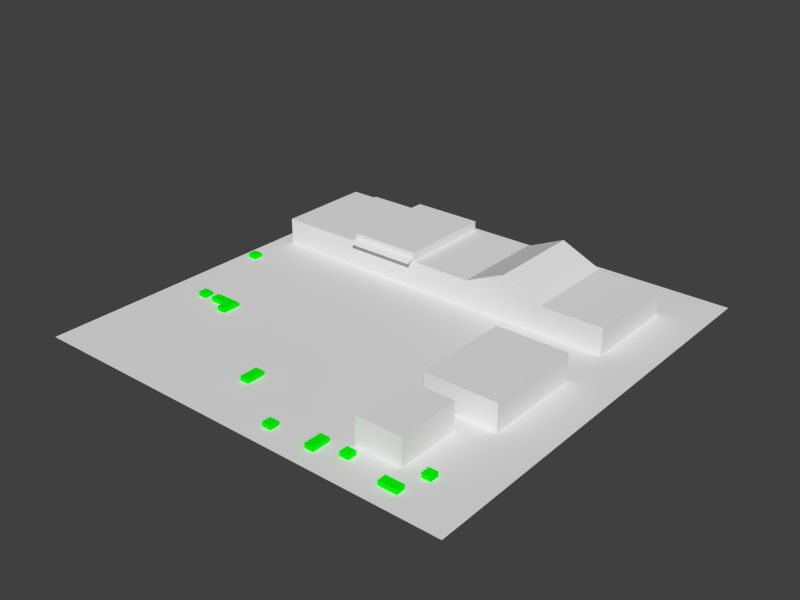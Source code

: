 # Source: com11.blend  (saved by Blender 2.79.0; exported with 4.5.12 LTS)
import bpy
from mathutils import Matrix  # noqa: F401  (used for matrix-valued properties, if any)

bpy.ops.wm.read_factory_settings(use_empty=True)
scene = bpy.context.scene
scene.name = 'Scene'

# ---- collections
col_collection_1 = bpy.data.collections.new('Collection 1'); scene.collection.children.link(col_collection_1)

# ---- materials (node trees are filled in below, after node groups)
mat_material = bpy.data.materials.new('Material')
mat_material.alpha_threshold = 0.0
mat_material.use_transparent_shadow = False
mat_material.roughness = 0.5
mat_material.line_color = (0.0, 0.0, 0.0, 1.0)
mat_shrubberymat = bpy.data.materials.new('ShrubberyMat')
mat_shrubberymat.alpha_threshold = 0.0
mat_shrubberymat.use_transparent_shadow = False
mat_shrubberymat.diffuse_color = (0.0, 1.0, 0.0, 1.0)
mat_shrubberymat.roughness = 0.5
mat_shrubberymat.line_color = (0.0, 0.0, 0.0, 1.0)
mat_shed_mat = bpy.data.materials.new('Shed_Mat')
mat_shed_mat.alpha_threshold = 0.0
mat_shed_mat.use_transparent_shadow = False
mat_shed_mat.roughness = 0.5
mat_shed_mat.line_color = (0.0, 0.0, 0.0, 1.0)
mat_shed2_mat = bpy.data.materials.new('Shed2_Mat')
mat_shed2_mat.alpha_threshold = 0.0
mat_shed2_mat.use_transparent_shadow = False
mat_shed2_mat.roughness = 0.5
mat_shed2_mat.line_color = (0.0, 0.0, 0.0, 1.0)
mat_mainbldg_mat = bpy.data.materials.new('MainBldg_Mat')
mat_mainbldg_mat.alpha_threshold = 0.0
mat_mainbldg_mat.use_transparent_shadow = False
mat_mainbldg_mat.roughness = 0.5
mat_mainbldg_mat.line_color = (0.0, 0.0, 0.0, 1.0)

# ---- material node trees

# ---- world
world_world = bpy.data.worlds.new('World'); scene.world = world_world
world_world.color = (0.05088, 0.05088, 0.05088)
world_world.use_sun_shadow = False
world_world.sun_shadow_jitter_overblur = 0.0
world_world.cycles.sampling_method = 'NONE'
world_world.cycles.sample_map_resolution = 256

# ---- meshes
me_plane = bpy.data.meshes.new('Plane')
me_plane.from_pydata([(32.0, -32.0, 0.0), (-32.0, -32.0, 0.0), (32.0, 32.0, 0.0), (-32.0, 32.0, 0.0), (-21.33, -12.0, 0.0), (-21.33, -10.67, 0.0), (-20.0, -10.67, 0.0), (-21.33, -12.0, 0.5), (-21.33, -10.67, 0.5), (-20.0, -10.67, 0.5), (-24.0, -12.0, 0.0), (-24.0, -10.67, 0.0), (-24.0, -12.0, 0.5), (-24.0, -10.67, 0.5), (-21.33, -13.33, 0.0), (-20.0, -13.33, 0.0), (-21.33, -13.33, 0.5), (-20.0, -13.33, 0.5), (24.0, -29.33, 0.0), (21.33, -29.33, 0.0), (21.33, -28.0, 0.0), (24.0, -28.0, 0.0), (24.0, -29.33, 0.5), (21.33, -29.33, 0.5), (21.33, -28.0, 0.5), (24.0, -28.0, 0.5), (24.0, -25.33, 0.0), (24.0, -24.0, 0.0), (25.33, -24.0, 0.0), (25.33, -25.33, 0.0), (24.0, -25.33, 0.5), (24.0, -24.0, 0.5), (25.33, -24.0, 0.5), (25.33, -25.33, 0.5), (14.67, -28.0, 0.0), (14.67, -26.67, 0.0), (16.0, -26.67, 0.0), (16.0, -28.0, 0.0), (14.67, -28.0, 0.5), (14.67, -26.67, 0.5), (16.0, -26.67, 0.5), (16.0, -28.0, 0.5), (4.0, -29.33, 0.0), (4.0, -28.0, 0.0), (5.333, -28.0, 0.0), (5.333, -29.33, 0.0), (4.0, -29.33, 0.5), (4.0, -28.0, 0.5), (5.333, -28.0, 0.5), (5.333, -29.33, 0.5), (10.67, -29.33, 0.0), (10.67, -26.67, 0.0), (12.0, -26.67, 0.0), (12.0, -29.33, 0.0), (10.67, -29.33, 0.5), (10.67, -26.67, 0.5), (12.0, -26.67, 0.5), (12.0, -29.33, 0.5), (-5.333, -24.0, 0.0), (-5.333, -21.33, 0.0), (-4.0, -21.33, 0.0), (-4.0, -24.0, 0.0), (-5.333, -24.0, 0.5), (-5.333, -21.33, 0.5), (-4.0, -21.33, 0.5), (-4.0, -24.0, 0.5), (-26.67, -12.0, 0.0), (-26.67, -10.67, 0.0), (-25.33, -10.67, 0.0), (-25.33, -12.0, 0.0), (-26.67, -12.0, 0.5), (-26.67, -10.67, 0.5), (-25.33, -10.67, 0.5), (-25.33, -12.0, 0.5), (-30.67, 1.333, 0.0), (-30.67, 2.667, 0.0), (-29.33, 2.667, 0.0), (-29.33, 1.333, 0.0), (-30.67, 1.333, 0.5), (-30.67, 2.667, 0.5), (-29.33, 2.667, 0.5), (-29.33, 1.333, 0.5), (25.33, -13.33, 0.0), (14.67, -13.33, 0.0), (14.67, 1.333, 0.0), (25.33, 1.333, 0.0), (25.33, -13.33, 3.0), (14.67, -13.33, 3.0), (14.67, 1.333, 3.0), (25.33, 1.333, 3.0), (21.33, -25.33, 0.0), (14.67, -25.33, 0.0), (14.67, -16.0, 0.0), (21.33, -16.0, 0.0), (21.33, -25.33, 3.0), (14.67, -25.33, 3.0), (14.67, -16.0, 3.0), (21.33, -16.0, 3.0), (25.33, 24.0, 3.0), (25.33, 9.333, 3.0), (-29.33, 9.333, 3.0), (-29.33, 24.0, 3.0), (25.33, 24.0, 0.0), (25.33, 9.333, 0.0), (-29.33, 9.333, 0.0), (-29.33, 24.0, 0.0), (16.0, 9.333, 3.0), (4.0, 9.333, 3.0), (-5.333, 9.333, 3.0), (-16.0, 9.333, 3.0), (-5.333, 9.333, 4.0), (-16.0, 9.333, 4.0), (-16.0, 24.0, 4.0), (-5.333, 24.0, 4.0), (-16.0, 24.0, 3.0), (-5.333, 24.0, 3.0), (4.0, 24.0, 3.0), (16.0, 24.0, 3.0), (-5.333, 9.333, 0.0), (-16.0, 24.0, 0.0), (10.0, 24.0, 5.0), (-16.0, 9.333, 0.0), (-5.333, 24.0, 0.0), (10.0, 9.333, 5.0), (4.0, 9.333, 0.0), (4.0, 24.0, 0.0), (16.0, 9.333, 0.0), (16.0, 24.0, 0.0), (-5.333, 8.133, 3.0), (-16.0, 8.133, 3.0), (-5.333, 9.333, 3.5), (-16.0, 9.333, 3.5)], [], [(1, 0, 2, 3), (5, 4, 10, 11), (8, 9, 6, 5), (6, 15, 14, 4, 5), (9, 17, 15, 6), (12, 13, 11, 10), (8, 5, 11, 13), (7, 8, 13, 12), (4, 7, 12, 10), (17, 16, 14, 15), (7, 4, 14, 16), (7, 16, 17, 9, 8), (22, 23, 19, 18), (23, 24, 20, 19), (24, 25, 21, 20), (25, 22, 18, 21), (18, 19, 20, 21), (25, 24, 23, 22), (30, 31, 27, 26), (31, 32, 28, 27), (32, 33, 29, 28), (33, 30, 26, 29), (26, 27, 28, 29), (33, 32, 31, 30), (38, 39, 35, 34), (39, 40, 36, 35), (40, 41, 37, 36), (41, 38, 34, 37), (34, 35, 36, 37), (41, 40, 39, 38), (46, 47, 43, 42), (47, 48, 44, 43), (48, 49, 45, 44), (49, 46, 42, 45), (42, 43, 44, 45), (49, 48, 47, 46), (54, 55, 51, 50), (55, 56, 52, 51), (56, 57, 53, 52), (57, 54, 50, 53), (50, 51, 52, 53), (57, 56, 55, 54), (62, 63, 59, 58), (63, 64, 60, 59), (64, 65, 61, 60), (65, 62, 58, 61), (58, 59, 60, 61), (65, 64, 63, 62), (70, 71, 67, 66), (71, 72, 68, 67), (72, 73, 69, 68), (73, 70, 66, 69), (66, 67, 68, 69), (73, 72, 71, 70), (78, 79, 75, 74), (79, 80, 76, 75), (80, 81, 77, 76), (81, 78, 74, 77), (74, 75, 76, 77), (81, 80, 79, 78), (86, 87, 83, 82), (87, 88, 84, 83), (88, 89, 85, 84), (89, 86, 82, 85), (82, 83, 84, 85), (89, 88, 87, 86), (94, 95, 91, 90), (95, 96, 92, 91), (96, 97, 93, 92), (97, 94, 90, 93), (90, 91, 92, 93), (97, 96, 95, 94), (102, 103, 126, 124, 118, 121, 104, 105, 119, 122, 125, 127), (100, 101, 105, 104), (124, 107, 108, 118), (98, 99, 103, 102), (112, 111, 110, 113), (117, 106, 99, 98), (114, 109, 111, 112), (121, 109, 100, 104), (117, 98, 102, 127), (99, 106, 126, 103), (101, 114, 119, 105), (100, 109, 114, 101), (108, 115, 113, 110), (115, 108, 107, 116), (106, 123, 107, 124, 126), (108, 110, 111, 109, 121, 118), (116, 120, 117, 127, 125), (114, 112, 113, 115, 122, 119), (115, 116, 125, 122), (120, 123, 106, 117), (116, 107, 123, 120), (129, 128, 130, 131)])
me_plane.polygons.foreach_set('material_index', [0, 1, 1, 1, 1, 1, 1, 1, 1, 1, 1, 1, 1, 1, 1, 1, 1, 1, 1, 1, 1, 1, 1, 1, 1, 1, 1, 1, 1, 1, 1, 1, 1, 1, 1, 1, 1, 1, 1, 1, 1, 1, 1, 1, 1, 1, 1, 1, 1, 1, 1, 1, 1, 1, 1, 1, 1, 1, 1, 1, 2, 2, 2, 2, 2, 2, 3, 3, 3, 3, 3, 3, 4, 4, 4, 4, 4, 4, 4, 4, 4, 4, 4, 4, 4, 4, 4, 4, 4, 4, 4, 4, 4, 4])
_uv = me_plane.uv_layers.new(name='UVMap')
_uv.uv.foreach_set('vector', [9.998e-05, 0.0001001, 0.9999, 9.998e-05, 0.9999, 0.9999, 0.0001001, 0.9999, 0.0, 0.0, 0.0, 0.0, 0.0, 0.0, 0.0, 0.0, 0.0, 0.0, 0.0, 0.0, 0.0, 0.0, 0.0, 0.0, 0.0, 0.0, 0.0, 0.0, 0.0, 0.0, 0.0, 0.0, 0.0, 0.0, 0.0, 0.0, 0.0, 0.0, 0.0, 0.0, 0.0, 0.0, 0.0, 0.0, 0.0, 0.0, 0.0, 0.0, 0.0, 0.0, 0.0, 0.0, 0.0, 0.0, 0.0, 0.0, 0.0, 0.0, 0.0, 0.0, 0.0, 0.0, 0.0, 0.0, 0.0, 0.0, 0.0, 0.0, 0.0, 0.0, 0.0, 0.0, 0.0, 0.0, 0.0, 0.0, 0.0, 0.0, 0.0, 0.0, 0.0, 0.0, 0.0, 0.0, 0.0, 0.0, 0.0, 0.0, 0.0, 0.0, 0.0, 0.0, 0.0, 0.0, 0.0, 0.0, 0.0, 0.0, 0.0, 0.0, 0.0, 0.0, 0.0, 0.0, 0.0, 0.0, 0.0, 0.0, 0.0, 0.0, 0.0, 0.0, 0.0, 0.0, 0.0, 0.0, 0.0, 0.0, 0.0, 0.0, 0.0, 0.0, 0.0, 0.0, 0.0, 0.0, 0.0, 0.0, 0.0, 0.0, 0.0, 0.0, 0.0, 0.0, 0.0, 0.0, 0.0, 0.0, 0.0, 0.0, 0.0, 0.0, 0.0, 0.0, 0.0, 0.0, 0.0, 0.0, 0.0, 0.0, 0.0, 0.0, 0.0, 0.0, 0.0, 0.0, 0.0, 0.0, 0.0, 0.0, 0.0, 0.0, 0.0, 0.0, 0.0, 0.0, 0.0, 0.0, 0.0, 0.0, 0.0, 0.0, 0.0, 0.0, 0.0, 0.0, 0.0, 0.0, 0.0, 0.0, 0.0, 0.0, 0.0, 0.0, 0.0, 0.0, 0.0, 0.0, 0.0, 0.0, 0.0, 0.0, 0.0, 0.0, 0.0, 0.0, 0.0, 0.0, 0.0, 0.0, 0.0, 0.0, 0.0, 0.0, 0.0, 0.0, 0.0, 0.0, 0.0, 0.0, 0.0, 0.0, 0.0, 0.0, 0.0, 0.0, 0.0, 0.0, 0.0, 0.0, 0.0, 0.0, 0.0, 0.0, 0.0, 0.0, 0.0, 0.0, 0.0, 0.0, 0.0, 0.0, 0.0, 0.0, 0.0, 0.0, 0.0, 0.0, 0.0, 0.0, 0.0, 0.0, 0.0, 0.0, 0.0, 0.0, 0.0, 0.0, 0.0, 0.0, 0.0, 0.0, 0.0, 0.0, 0.0, 0.0, 0.0, 0.0, 0.0, 0.0, 0.0, 0.0, 0.0, 0.0, 0.0, 0.0, 0.0, 0.0, 0.0, 0.0, 0.0, 0.0, 0.0, 0.0, 0.0, 0.0, 0.0, 0.0, 0.0, 0.0, 0.0, 0.0, 0.0, 0.0, 0.0, 0.0, 0.0, 0.0, 0.0, 0.0, 0.0, 0.0, 0.0, 0.0, 0.0, 0.0, 0.0, 0.0, 0.0, 0.0, 0.0, 0.0, 0.0, 0.0, 0.0, 0.0, 0.0, 0.0, 0.0, 0.0, 0.0, 0.0, 0.0, 0.0, 0.0, 0.0, 0.0, 0.0, 0.0, 0.0, 0.0, 0.0, 0.0, 0.0, 0.0, 0.0, 0.0, 0.0, 0.0, 0.0, 0.0, 0.0, 0.0, 0.0, 0.0, 0.0, 0.0, 0.0, 0.0, 0.0, 0.0, 0.0, 0.0, 0.0, 0.0, 0.0, 0.0, 0.0, 0.0, 0.0, 0.0, 0.0, 0.0, 0.0, 0.0, 0.0, 0.0, 0.0, 0.0, 0.0, 0.0, 0.0, 0.0, 0.0, 0.0, 0.0, 0.0, 0.0, 0.0, 0.0, 0.0, 0.0, 0.0, 0.0, 0.0, 0.0, 0.0, 0.0, 0.0, 0.0, 0.0, 0.0, 0.0, 0.0, 0.0, 0.0, 0.0, 0.0, 0.0, 0.0, 0.0, 0.0, 0.0, 0.0, 0.0, 0.0, 0.0, 0.0, 0.0, 0.0, 0.0, 0.0, 0.0, 0.0, 0.0, 0.0, 0.0, 0.0, 0.0, 0.0, 0.0, 0.0, 0.0, 0.0, 0.0, 0.0, 0.0, 0.0, 0.0, 0.0, 0.0, 0.0, 0.0, 0.0, 0.0, 0.0, 0.0, 0.0, 0.0, 0.0, 0.0, 0.0, 0.0, 0.0, 0.0, 0.0, 0.0, 0.0, 0.0, 0.0, 0.0, 0.0, 0.0, 0.0, 0.0, 0.0, 0.0, 0.0, 0.0, 0.0, 0.0, 0.0, 0.0, 0.0, 0.0, 0.0, 0.0, 0.0, 0.0, 0.0, 0.0, 0.0, 0.0, 0.0, 0.0, 0.0, 0.0, 0.0, 0.0, 0.0, 0.0, 0.0, 0.0, 0.0, 0.0, 0.0, 0.0, 0.0, 0.0, 0.0, 0.0, 0.0, 0.0, 0.0, 0.15, 0.2143, 0.15, 0.7857, 0.0, 0.7857, 0.0, 0.2143, 0.375, 0.0, 0.375, 1.0, 0.0, 1.0, 0.0, 0.0, 0.15, 0.2143, 0.15, 0.7857, 0.0, 0.7857, 0.0, 0.2143, 0.1664, 0.6786, 0.15, 0.2143, 0.15, 0.0, 0.3231, 0.3245, 0.0, 0.0, 1.0, 0.0, 1.0, 1.0, 0.0, 1.0, 1.0, 1.0, 0.2727, 1.0, 0.2727, 0.0, 1.0, 0.0, 0.15, 0.2143, 0.15, 0.7857, 0.0, 0.7857, 0.0, 0.2143, 0.2947, 0.9831, 8.45e-05, 0.9999, 8.45e-05, 8.462e-05, 0.2835, 8.45e-05, 0.15, 0.2143, 0.15, 0.7857, 0.0, 0.7857, 0.0, 0.2143, 0.1049, 0.6954, 0.06049, 0.3206, 0.1612, 0.151, 0.1888, 0.3077, 0.0, 0.0, 1.0, 0.0, 1.0, 1.0, 0.0, 1.0, 1.0, 1.0, 0.375, 1.0, 0.375, 0.0, 1.0, 0.0, 0.0, 0.0, 1.0, 0.0, 1.0, 0.1927, 1.0, 0.3855, 1.0, 0.5927, 1.0, 0.7855, 1.0, 1.0, 0.0, 1.0, 0.0, 0.7993, 0.0, 0.5961, 0.0, 0.4246, 0.0, 0.2116, 0.06383, 0.3125, 0.06383, 1.0, 0.0, 1.0, 0.0, 0.3125, 0.5957, 0.0, 0.5957, 0.1875, 0.4468, 0.1875, 0.4468, 0.0, 0.9362, 1.0, 0.9362, 0.3125, 1.0, 0.3125, 1.0, 1.0, 0.2766, 1.0, 0.2766, 0.3125, 0.4468, 0.3125, 0.4468, 1.0, 0.7872, 1.0, 0.7872, 0.3125, 0.9362, 0.3125, 0.9362, 1.0, 0.3694, 0.2093, 0.3694, 0.2093, 0.3694, 0.2093, 0.3694, 0.2093, 0.2766, 0.0, 0.2766, 0.1875, 0.06383, 0.1875, 0.06383, 0.0, 0.7872, 0.1875, 0.9362, 0.1875, 0.9362, 0.0, 0.7872, 0.0, 0.9362, 0.1875, 0.7872, 0.1875, 0.7872, 0.0, 0.9362, 0.0, 0.06383, 0.1875, 0.2766, 0.1875, 0.2766, 0.0, 0.06383, 0.0, 0.06383, 0.3125, 0.2766, 0.3125, 0.2766, 1.0, 0.06383, 1.0, 0.3016, 0.2195, 0.3016, 0.2195, 0.3016, 0.2195, 0.3016, 0.2195, 0.4468, 1.0, 0.4468, 0.3125, 0.5957, 0.3125, 0.5957, 1.0, 0.7872, 0.1875, 0.6915, 0.3125, 0.5957, 0.1875, 0.5957, 0.0, 0.7872, 0.0, 0.4468, 0.1875, 0.4468, 0.25, 0.2766, 0.25, 0.2766, 0.1875, 0.2766, 0.0, 0.4468, 0.0, 0.5957, 0.1875, 0.6915, 0.3125, 0.7872, 0.1875, 0.7872, 0.0, 0.5957, 0.0, 0.2766, 0.1875, 0.2766, 0.25, 0.4468, 0.25, 0.4468, 0.1875, 0.4468, 0.0, 0.2766, 0.0, 0.4468, 0.1875, 0.5957, 0.1875, 0.5957, 0.0, 0.4468, 0.0, 0.7345, 0.5558, 0.7313, 0.7588, 0.7512, 0.8358, 0.7659, 0.7096, 0.6119, 0.9681, 0.6036, 0.3281, 0.7272, 0.3373, 0.702, 0.9835, 0.7075, 0.4157, 0.7158, 0.6235, 0.6661, 0.6667, 0.656, 0.529])
me_plane.materials.append(mat_material)
me_plane.materials.append(mat_shrubberymat)
me_plane.materials.append(mat_shed_mat)
me_plane.materials.append(mat_shed2_mat)
me_plane.materials.append(mat_mainbldg_mat)
me_plane.use_remesh_preserve_volume = False
me_plane.use_remesh_preserve_attributes = False
me_plane.use_mirror_vertex_groups = False
me_plane.update()

# ---- objects
ob_commercial_district = bpy.data.objects.new('commercial_district', me_plane)

# ---- transforms, parenting, visibility, modifiers, constraints
ob_commercial_district.location = (0.0, 0.0, 0.0)
ob_commercial_district.scale = (0.75, 0.75, 1.0)
ob_commercial_district.lineart.crease_threshold = 0.0

# ---- collection membership
col_collection_1.objects.link(ob_commercial_district)

# ---- scene / render settings (as saved in the file)
scene.frame_start = 1; scene.frame_end = 250; scene.frame_set(2)
scene.render.engine = 'BLENDER_EEVEE_NEXT'
scene.render.image_settings.color_mode = 'RGB'
scene.render.image_settings.compression = 90
scene.render.resolution_x = 1600
scene.render.resolution_y = 1200
scene.render.resolution_percentage = 50
scene.render.dither_intensity = 0.0
scene.cycles.use_denoising = False
scene.cycles.samples = 10
scene.cycles.sampling_pattern = 'TABULATED_SOBOL'
scene.cycles.light_sampling_threshold = 0.0
scene.cycles.use_adaptive_sampling = False
scene.cycles.use_light_tree = False
scene.cycles.blur_glossy = 0.0
scene.cycles.volume_bounces = 1
scene.cycles.pixel_filter_type = 'GAUSSIAN'
scene.cycles.sample_clamp_indirect = 0.0
scene.view_settings.view_transform = 'Standard'
bpy.context.view_layer.update()

# ---- added for rendering (the .blend has no active camera and no usable light): camera, sun
cam_auto = bpy.data.cameras.new('AutoCamera')
cam_auto.lens = 50.0
cam_auto.sensor_width = 36.0
cam_auto.clip_end = 1105.23
ob_auto_camera = bpy.data.objects.new('AutoCamera', cam_auto)
scene.collection.objects.link(ob_auto_camera)
ob_auto_camera.location = (62.9765, -75.5718, 52.8812)
ob_auto_camera.rotation_euler = (1.09748, -7.21219e-08, 0.694738)
scene.camera = ob_auto_camera
light_auto_sun = bpy.data.lights.new('AutoSun', 'SUN')
light_auto_sun.energy = 3.0
light_auto_sun.angle = 0.0523599
ob_auto_sun = bpy.data.objects.new('AutoSun', light_auto_sun)
scene.collection.objects.link(ob_auto_sun)
ob_auto_sun.rotation_euler = (0.872665, 0.174533, 0.523599)
bpy.context.view_layer.update()
